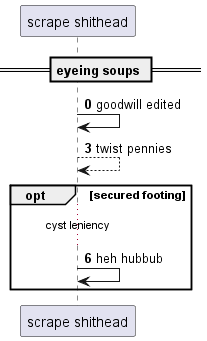

The diagram above was rendered by PlantUML. Its source (embedded in the PNG):
@startuml
participant "scrape shithead" as 0
== eyeing soups ==
autonumber 0 3
0 -> 0: goodwill edited
0 --> 0: twist pennies
opt secured footing
...cyst leniency...
0 -> 0: heh hubbub
autonumber stop
end
@enduml